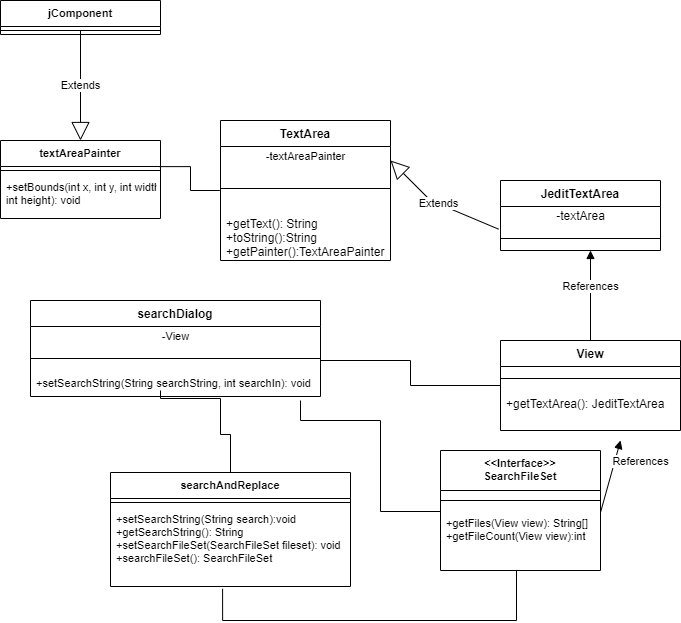

The diagram above was exported from draw.io. Its source (the exported page's mxGraphModel, read from the mxfile embedded in the PNG):
<mxGraphModel dx="978" dy="585" grid="1" gridSize="10" guides="1" tooltips="1" connect="1" arrows="1" fold="1" page="1" pageScale="1" pageWidth="827" pageHeight="1169" math="0" shadow="0">
  <root>
    <mxCell id="WIyWlLk6GJQsqaUBKTNV-0" />
    <mxCell id="WIyWlLk6GJQsqaUBKTNV-1" parent="WIyWlLk6GJQsqaUBKTNV-0" />
    <mxCell id="GzYlVH8IOki4nMsapCQt-0" value="TextArea" style="swimlane;fontStyle=1;align=center;verticalAlign=top;childLayout=stackLayout;horizontal=1;startSize=26;horizontalStack=0;resizeParent=1;resizeParentMax=0;resizeLast=0;collapsible=1;marginBottom=0;" vertex="1" parent="WIyWlLk6GJQsqaUBKTNV-1">
      <mxGeometry x="270" y="190" width="170" height="140" as="geometry" />
    </mxCell>
    <mxCell id="GzYlVH8IOki4nMsapCQt-26" value="-textAreaPainter" style="text;html=1;align=center;verticalAlign=middle;resizable=0;points=[];autosize=1;strokeColor=none;fillColor=none;fontSize=11;" vertex="1" parent="GzYlVH8IOki4nMsapCQt-0">
      <mxGeometry y="26" width="170" height="20" as="geometry" />
    </mxCell>
    <mxCell id="GzYlVH8IOki4nMsapCQt-2" value="" style="line;strokeWidth=1;fillColor=none;align=left;verticalAlign=middle;spacingTop=-1;spacingLeft=3;spacingRight=3;rotatable=0;labelPosition=right;points=[];portConstraint=eastwest;" vertex="1" parent="GzYlVH8IOki4nMsapCQt-0">
      <mxGeometry y="46" width="170" height="44" as="geometry" />
    </mxCell>
    <mxCell id="GzYlVH8IOki4nMsapCQt-3" value="+getText(): String&#10;+toString():String&#10;+getPainter():TextAreaPainter" style="text;strokeColor=none;fillColor=none;align=left;verticalAlign=top;spacingLeft=4;spacingRight=4;overflow=hidden;rotatable=0;points=[[0,0.5],[1,0.5]];portConstraint=eastwest;" vertex="1" parent="GzYlVH8IOki4nMsapCQt-0">
      <mxGeometry y="90" width="170" height="50" as="geometry" />
    </mxCell>
    <mxCell id="GzYlVH8IOki4nMsapCQt-4" value="JeditTextArea" style="swimlane;fontStyle=1;align=center;verticalAlign=top;childLayout=stackLayout;horizontal=1;startSize=26;horizontalStack=0;resizeParent=1;resizeParentMax=0;resizeLast=0;collapsible=1;marginBottom=0;" vertex="1" parent="WIyWlLk6GJQsqaUBKTNV-1">
      <mxGeometry x="550" y="250" width="160" height="70" as="geometry" />
    </mxCell>
    <mxCell id="GzYlVH8IOki4nMsapCQt-8" value="-textArea" style="text;html=1;align=center;verticalAlign=middle;resizable=0;points=[];autosize=1;strokeColor=none;fillColor=none;" vertex="1" parent="GzYlVH8IOki4nMsapCQt-4">
      <mxGeometry y="26" width="160" height="20" as="geometry" />
    </mxCell>
    <mxCell id="GzYlVH8IOki4nMsapCQt-6" value="" style="line;strokeWidth=1;fillColor=none;align=left;verticalAlign=middle;spacingTop=-1;spacingLeft=3;spacingRight=3;rotatable=0;labelPosition=right;points=[];portConstraint=eastwest;" vertex="1" parent="GzYlVH8IOki4nMsapCQt-4">
      <mxGeometry y="46" width="160" height="24" as="geometry" />
    </mxCell>
    <mxCell id="GzYlVH8IOki4nMsapCQt-9" value="Extends" style="endArrow=block;endSize=16;endFill=0;html=1;rounded=0;exitX=-0.012;exitY=1.133;exitDx=0;exitDy=0;exitPerimeter=0;" edge="1" parent="WIyWlLk6GJQsqaUBKTNV-1" source="GzYlVH8IOki4nMsapCQt-8">
      <mxGeometry width="160" relative="1" as="geometry">
        <mxPoint x="320" y="300" as="sourcePoint" />
        <mxPoint x="440" y="230" as="targetPoint" />
        <Array as="points">
          <mxPoint x="480" y="270" />
        </Array>
      </mxGeometry>
    </mxCell>
    <mxCell id="GzYlVH8IOki4nMsapCQt-10" value="View" style="swimlane;fontStyle=1;align=center;verticalAlign=top;childLayout=stackLayout;horizontal=1;startSize=26;horizontalStack=0;resizeParent=1;resizeParentMax=0;resizeLast=0;collapsible=1;marginBottom=0;" vertex="1" parent="WIyWlLk6GJQsqaUBKTNV-1">
      <mxGeometry x="550" y="410" width="180" height="90" as="geometry" />
    </mxCell>
    <mxCell id="GzYlVH8IOki4nMsapCQt-12" value="" style="line;strokeWidth=1;fillColor=none;align=left;verticalAlign=middle;spacingTop=-1;spacingLeft=3;spacingRight=3;rotatable=0;labelPosition=right;points=[];portConstraint=eastwest;" vertex="1" parent="GzYlVH8IOki4nMsapCQt-10">
      <mxGeometry y="26" width="180" height="24" as="geometry" />
    </mxCell>
    <mxCell id="GzYlVH8IOki4nMsapCQt-13" value="+getTextArea(): JeditTextArea&#10;" style="text;strokeColor=none;fillColor=none;align=left;verticalAlign=top;spacingLeft=4;spacingRight=4;overflow=hidden;rotatable=0;points=[[0,0.5],[1,0.5]];portConstraint=eastwest;" vertex="1" parent="GzYlVH8IOki4nMsapCQt-10">
      <mxGeometry y="50" width="180" height="40" as="geometry" />
    </mxCell>
    <mxCell id="GzYlVH8IOki4nMsapCQt-14" value="References" style="html=1;verticalAlign=bottom;endArrow=block;rounded=0;exitX=0.5;exitY=0;exitDx=0;exitDy=0;" edge="1" parent="WIyWlLk6GJQsqaUBKTNV-1" source="GzYlVH8IOki4nMsapCQt-10">
      <mxGeometry width="80" relative="1" as="geometry">
        <mxPoint x="370" y="300" as="sourcePoint" />
        <mxPoint x="640" y="320" as="targetPoint" />
      </mxGeometry>
    </mxCell>
    <mxCell id="GzYlVH8IOki4nMsapCQt-19" value="searchDialog" style="swimlane;fontStyle=1;align=center;verticalAlign=top;childLayout=stackLayout;horizontal=1;startSize=26;horizontalStack=0;resizeParent=1;resizeParentMax=0;resizeLast=0;collapsible=1;marginBottom=0;" vertex="1" parent="WIyWlLk6GJQsqaUBKTNV-1">
      <mxGeometry x="80" y="370" width="290" height="96" as="geometry" />
    </mxCell>
    <mxCell id="GzYlVH8IOki4nMsapCQt-24" value="-View" style="text;html=1;align=center;verticalAlign=middle;resizable=0;points=[];autosize=1;strokeColor=none;fillColor=none;fontSize=11;" vertex="1" parent="GzYlVH8IOki4nMsapCQt-19">
      <mxGeometry y="26" width="290" height="20" as="geometry" />
    </mxCell>
    <mxCell id="GzYlVH8IOki4nMsapCQt-21" value="" style="line;strokeWidth=1;fillColor=none;align=left;verticalAlign=middle;spacingTop=-1;spacingLeft=3;spacingRight=3;rotatable=0;labelPosition=right;points=[];portConstraint=eastwest;" vertex="1" parent="GzYlVH8IOki4nMsapCQt-19">
      <mxGeometry y="46" width="290" height="24" as="geometry" />
    </mxCell>
    <mxCell id="GzYlVH8IOki4nMsapCQt-22" value="+setSearchString(String searchString, int searchIn): void&#10;" style="text;strokeColor=none;fillColor=none;align=left;verticalAlign=top;spacingLeft=4;spacingRight=4;overflow=hidden;rotatable=0;points=[[0,0.5],[1,0.5]];portConstraint=eastwest;fontSize=11;" vertex="1" parent="GzYlVH8IOki4nMsapCQt-19">
      <mxGeometry y="70" width="290" height="26" as="geometry" />
    </mxCell>
    <mxCell id="GzYlVH8IOki4nMsapCQt-27" value="textAreaPainter" style="swimlane;fontStyle=1;align=center;verticalAlign=top;childLayout=stackLayout;horizontal=1;startSize=26;horizontalStack=0;resizeParent=1;resizeParentMax=0;resizeLast=0;collapsible=1;marginBottom=0;fontSize=11;" vertex="1" parent="WIyWlLk6GJQsqaUBKTNV-1">
      <mxGeometry x="50" y="210" width="160" height="78" as="geometry" />
    </mxCell>
    <mxCell id="GzYlVH8IOki4nMsapCQt-29" value="" style="line;strokeWidth=1;fillColor=none;align=left;verticalAlign=middle;spacingTop=-1;spacingLeft=3;spacingRight=3;rotatable=0;labelPosition=right;points=[];portConstraint=eastwest;fontSize=11;" vertex="1" parent="GzYlVH8IOki4nMsapCQt-27">
      <mxGeometry y="26" width="160" height="8" as="geometry" />
    </mxCell>
    <mxCell id="GzYlVH8IOki4nMsapCQt-30" value="+setBounds(int x, int y, int width&#10;int height): void" style="text;strokeColor=none;fillColor=none;align=left;verticalAlign=top;spacingLeft=4;spacingRight=4;overflow=hidden;rotatable=0;points=[[0,0.5],[1,0.5]];portConstraint=eastwest;fontSize=11;" vertex="1" parent="GzYlVH8IOki4nMsapCQt-27">
      <mxGeometry y="34" width="160" height="44" as="geometry" />
    </mxCell>
    <mxCell id="GzYlVH8IOki4nMsapCQt-31" value="jComponent" style="swimlane;fontStyle=1;align=center;verticalAlign=top;childLayout=stackLayout;horizontal=1;startSize=26;horizontalStack=0;resizeParent=1;resizeParentMax=0;resizeLast=0;collapsible=1;marginBottom=0;fontSize=11;" vertex="1" parent="WIyWlLk6GJQsqaUBKTNV-1">
      <mxGeometry x="50" y="70" width="160" height="34" as="geometry" />
    </mxCell>
    <mxCell id="GzYlVH8IOki4nMsapCQt-33" value="" style="line;strokeWidth=1;fillColor=none;align=left;verticalAlign=middle;spacingTop=-1;spacingLeft=3;spacingRight=3;rotatable=0;labelPosition=right;points=[];portConstraint=eastwest;fontSize=11;" vertex="1" parent="GzYlVH8IOki4nMsapCQt-31">
      <mxGeometry y="26" width="160" height="8" as="geometry" />
    </mxCell>
    <mxCell id="GzYlVH8IOki4nMsapCQt-35" value="Extends" style="endArrow=block;endSize=16;endFill=0;html=1;rounded=0;fontSize=11;entryX=0.5;entryY=0;entryDx=0;entryDy=0;" edge="1" parent="WIyWlLk6GJQsqaUBKTNV-1" target="GzYlVH8IOki4nMsapCQt-27">
      <mxGeometry width="160" relative="1" as="geometry">
        <mxPoint x="130" y="100" as="sourcePoint" />
        <mxPoint x="390" y="210" as="targetPoint" />
      </mxGeometry>
    </mxCell>
    <mxCell id="GzYlVH8IOki4nMsapCQt-36" value="" style="endArrow=none;html=1;edgeStyle=orthogonalEdgeStyle;rounded=0;fontSize=11;entryX=0;entryY=0.5;entryDx=0;entryDy=0;" edge="1" parent="WIyWlLk6GJQsqaUBKTNV-1" target="GzYlVH8IOki4nMsapCQt-10">
      <mxGeometry relative="1" as="geometry">
        <mxPoint x="370" y="430" as="sourcePoint" />
        <mxPoint x="460" y="310" as="targetPoint" />
      </mxGeometry>
    </mxCell>
    <mxCell id="GzYlVH8IOki4nMsapCQt-42" value="" style="endArrow=none;html=1;edgeStyle=orthogonalEdgeStyle;rounded=0;fontSize=11;entryX=0.992;entryY=-0.179;entryDx=0;entryDy=0;entryPerimeter=0;exitX=-0.004;exitY=0.545;exitDx=0;exitDy=0;exitPerimeter=0;" edge="1" parent="WIyWlLk6GJQsqaUBKTNV-1" source="GzYlVH8IOki4nMsapCQt-2" target="GzYlVH8IOki4nMsapCQt-30">
      <mxGeometry relative="1" as="geometry">
        <mxPoint x="300" y="240" as="sourcePoint" />
        <mxPoint x="460" y="240" as="targetPoint" />
      </mxGeometry>
    </mxCell>
    <mxCell id="GzYlVH8IOki4nMsapCQt-45" value="searchAndReplace" style="swimlane;fontStyle=1;align=center;verticalAlign=top;childLayout=stackLayout;horizontal=1;startSize=26;horizontalStack=0;resizeParent=1;resizeParentMax=0;resizeLast=0;collapsible=1;marginBottom=0;fontSize=11;" vertex="1" parent="WIyWlLk6GJQsqaUBKTNV-1">
      <mxGeometry x="160" y="542" width="240" height="114" as="geometry" />
    </mxCell>
    <mxCell id="GzYlVH8IOki4nMsapCQt-47" value="" style="line;strokeWidth=1;fillColor=none;align=left;verticalAlign=middle;spacingTop=-1;spacingLeft=3;spacingRight=3;rotatable=0;labelPosition=right;points=[];portConstraint=eastwest;fontSize=11;" vertex="1" parent="GzYlVH8IOki4nMsapCQt-45">
      <mxGeometry y="26" width="240" height="8" as="geometry" />
    </mxCell>
    <mxCell id="GzYlVH8IOki4nMsapCQt-48" value="+setSearchString(String search):void&#10;+getSearchString(): String&#10;+setSearchFileSet(SearchFileSet fileset): void&#10;+searchFileSet(): SearchFileSet" style="text;strokeColor=none;fillColor=none;align=left;verticalAlign=top;spacingLeft=4;spacingRight=4;overflow=hidden;rotatable=0;points=[[0,0.5],[1,0.5]];portConstraint=eastwest;fontSize=11;" vertex="1" parent="GzYlVH8IOki4nMsapCQt-45">
      <mxGeometry y="34" width="240" height="80" as="geometry" />
    </mxCell>
    <mxCell id="GzYlVH8IOki4nMsapCQt-49" value="" style="endArrow=none;html=1;edgeStyle=orthogonalEdgeStyle;rounded=0;fontSize=11;entryX=0.5;entryY=0;entryDx=0;entryDy=0;" edge="1" parent="WIyWlLk6GJQsqaUBKTNV-1" target="GzYlVH8IOki4nMsapCQt-45">
      <mxGeometry relative="1" as="geometry">
        <mxPoint x="210" y="460" as="sourcePoint" />
        <mxPoint x="430" y="520" as="targetPoint" />
        <Array as="points">
          <mxPoint x="270" y="468" />
          <mxPoint x="270" y="504" />
          <mxPoint x="280" y="504" />
        </Array>
      </mxGeometry>
    </mxCell>
    <mxCell id="GzYlVH8IOki4nMsapCQt-52" value="&lt;&lt;Interface&gt;&gt;&#10;SearchFileSet" style="swimlane;fontStyle=1;align=center;verticalAlign=top;childLayout=stackLayout;horizontal=1;startSize=40;horizontalStack=0;resizeParent=1;resizeParentMax=0;resizeLast=0;collapsible=1;marginBottom=0;fontSize=11;" vertex="1" parent="WIyWlLk6GJQsqaUBKTNV-1">
      <mxGeometry x="490" y="520" width="160" height="120" as="geometry" />
    </mxCell>
    <mxCell id="GzYlVH8IOki4nMsapCQt-54" value="" style="line;strokeWidth=1;fillColor=none;align=left;verticalAlign=middle;spacingTop=-1;spacingLeft=3;spacingRight=3;rotatable=0;labelPosition=right;points=[];portConstraint=eastwest;fontSize=11;" vertex="1" parent="GzYlVH8IOki4nMsapCQt-52">
      <mxGeometry y="40" width="160" height="20" as="geometry" />
    </mxCell>
    <mxCell id="GzYlVH8IOki4nMsapCQt-55" value="+getFiles(View view): String[]&#10;+getFileCount(View view):int" style="text;strokeColor=none;fillColor=none;align=left;verticalAlign=top;spacingLeft=4;spacingRight=4;overflow=hidden;rotatable=0;points=[[0,0.5],[1,0.5]];portConstraint=eastwest;fontSize=11;" vertex="1" parent="GzYlVH8IOki4nMsapCQt-52">
      <mxGeometry y="60" width="160" height="60" as="geometry" />
    </mxCell>
    <mxCell id="GzYlVH8IOki4nMsapCQt-56" value="" style="endArrow=none;html=1;edgeStyle=orthogonalEdgeStyle;rounded=0;fontSize=11;entryX=0;entryY=0.5;entryDx=0;entryDy=0;" edge="1" parent="WIyWlLk6GJQsqaUBKTNV-1">
      <mxGeometry relative="1" as="geometry">
        <mxPoint x="350" y="470" as="sourcePoint" />
        <mxPoint x="490" y="582" as="targetPoint" />
        <Array as="points">
          <mxPoint x="350" y="490" />
          <mxPoint x="430" y="490" />
          <mxPoint x="430" y="581" />
        </Array>
      </mxGeometry>
    </mxCell>
    <mxCell id="GzYlVH8IOki4nMsapCQt-59" value="" style="endArrow=none;html=1;edgeStyle=orthogonalEdgeStyle;rounded=0;fontSize=11;exitX=0.467;exitY=1.029;exitDx=0;exitDy=0;exitPerimeter=0;" edge="1" parent="WIyWlLk6GJQsqaUBKTNV-1" source="GzYlVH8IOki4nMsapCQt-48" target="GzYlVH8IOki4nMsapCQt-55">
      <mxGeometry relative="1" as="geometry">
        <mxPoint x="240" y="530" as="sourcePoint" />
        <mxPoint x="566" y="640" as="targetPoint" />
        <Array as="points">
          <mxPoint x="272" y="690" />
          <mxPoint x="566" y="690" />
        </Array>
      </mxGeometry>
    </mxCell>
    <mxCell id="GzYlVH8IOki4nMsapCQt-63" value="References" style="html=1;verticalAlign=bottom;endArrow=block;rounded=0;exitX=1.002;exitY=0.014;exitDx=0;exitDy=0;entryX=0.667;entryY=1.25;entryDx=0;entryDy=0;entryPerimeter=0;exitPerimeter=0;" edge="1" parent="WIyWlLk6GJQsqaUBKTNV-1" source="GzYlVH8IOki4nMsapCQt-55" target="GzYlVH8IOki4nMsapCQt-13">
      <mxGeometry x="0.3596" y="-27" width="80" relative="1" as="geometry">
        <mxPoint x="650" y="420" as="sourcePoint" />
        <mxPoint x="650" y="330" as="targetPoint" />
        <mxPoint as="offset" />
      </mxGeometry>
    </mxCell>
  </root>
</mxGraphModel>